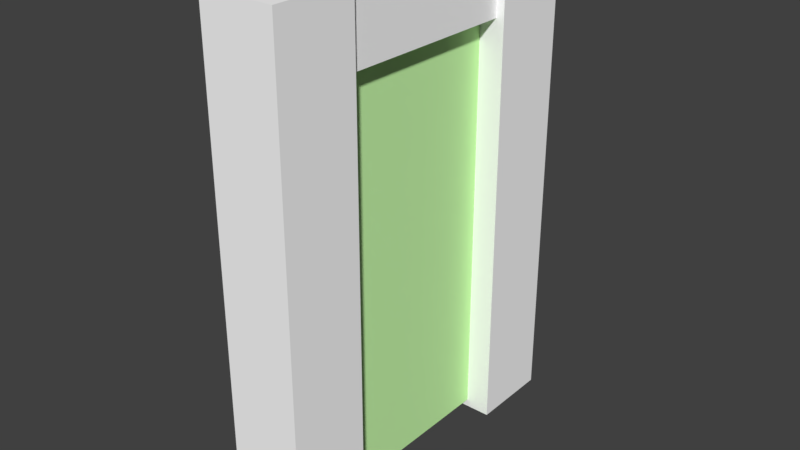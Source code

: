 # Source: portal.blend  (saved by Blender 2.78.0; exported with 4.5.12 LTS)
import bpy
from mathutils import Matrix  # noqa: F401  (used for matrix-valued properties, if any)

bpy.ops.wm.read_factory_settings(use_empty=True)
scene = bpy.context.scene
scene.name = 'Scene'

# ---- collections
col_collection_1 = bpy.data.collections.new('Collection 1'); scene.collection.children.link(col_collection_1)

# ---- materials (node trees are filled in below, after node groups)
mat_material_001 = bpy.data.materials.new('Material.001')
mat_material_001.alpha_threshold = 0.0
mat_material_001.use_transparent_shadow = False
mat_material_001.diffuse_color = (0.6159, 1.0, 0.4349, 1.0)
mat_material_001.roughness = 0.5
mat_material_001.specular_intensity = 0.0
mat_frame_001 = bpy.data.materials.new('Frame.001')
mat_frame_001.alpha_threshold = 0.0
mat_frame_001.use_transparent_shadow = False
mat_frame_001.diffuse_color = (1.0, 1.0, 1.0, 1.0)
mat_frame_001.roughness = 0.5
mat_frame_001.specular_intensity = 0.0

# ---- material node trees

# ---- world
world_world = bpy.data.worlds.new('World'); scene.world = world_world
world_world.color = (0.05088, 0.05088, 0.05088)
world_world.use_sun_shadow = False
world_world.sun_shadow_jitter_overblur = 0.0
world_world.cycles.sampling_method = 'MANUAL'

# ---- meshes
me_cube_004 = bpy.data.meshes.new('Cube.004')
me_cube_004.from_pydata([(-1.0, -1.0, -1.0), (-1.0, -1.0, 1.0), (-1.0, 1.0, -1.0), (-1.0, 1.0, 1.0), (1.0, -1.0, -1.0), (1.0, -1.0, 1.0), (1.0, 1.0, -1.0), (1.0, 1.0, 1.0)], [], [(0, 1, 3, 2), (2, 3, 7, 6), (6, 7, 5, 4), (4, 5, 1, 0), (2, 6, 4, 0), (7, 3, 1, 5)])
me_cube_004.materials.append(mat_material_001)
me_cube_004.use_remesh_preserve_volume = False
me_cube_004.use_remesh_preserve_attributes = False
me_cube_004.use_mirror_vertex_groups = False
me_cube_004.update()
me_cube_003 = bpy.data.meshes.new('Cube.003')
me_cube_003.from_pydata([(-0.9957, 11.05, 0.5409), (-0.9957, -0.9852, 0.5409), (-0.9957, 11.05, 1.004), (-0.9957, -0.9852, 1.004), (0.9957, 11.05, 0.5409), (0.9957, -0.9852, 0.5409), (0.9957, 11.05, 1.004), (0.9957, -0.9852, 1.004), (-0.9957, 11.05, -1.003), (-0.9957, -0.9852, -1.003), (-0.9957, 11.05, -0.5405), (-0.9957, -0.9852, -0.5405), (0.9957, 11.05, -1.003), (0.9957, -0.9852, -1.003), (0.9957, 11.05, -0.5405), (0.9957, -0.9852, -0.5405), (-0.7762, -0.7545, -0.7762), (-0.7762, -0.7545, 0.7762), (-0.7762, 0.798, -0.7762), (-0.7762, 0.798, 0.7762), (0.7762, -0.7545, -0.7762), (0.7762, -0.7545, 0.7762), (0.7762, 0.798, -0.7762), (0.7762, 0.798, 0.7762)], [], [(0, 1, 3, 2), (2, 3, 7, 6), (6, 7, 5, 4), (4, 5, 1, 0), (2, 6, 4, 0), (7, 3, 1, 5), (8, 9, 11, 10), (10, 11, 15, 14), (14, 15, 13, 12), (12, 13, 9, 8), (10, 14, 12, 8), (15, 11, 9, 13), (16, 17, 19, 18), (18, 19, 23, 22), (22, 23, 21, 20), (20, 21, 17, 16), (18, 22, 20, 16), (23, 19, 17, 21)])
me_cube_003.materials.append(mat_frame_001)
me_cube_003.use_remesh_preserve_volume = False
me_cube_003.use_remesh_preserve_attributes = False
me_cube_003.use_mirror_vertex_groups = False
me_cube_003.update()

# ---- objects
ob_portal = bpy.data.objects.new('Portal', me_cube_004)
ob_frame = bpy.data.objects.new('Frame', me_cube_003)

# ---- transforms, parenting, visibility, modifiers, constraints
ob_portal.location = (0.0, 0.0, 1.551)
ob_portal.scale = (0.07865, 0.7499, 1.505)
ob_portal.lineart.crease_threshold = 0.0
ob_frame.location = (0.0, 0.05266, 2.968)
ob_frame.rotation_euler = (-1.571, 2.385e-08, 3.142)
ob_frame.scale = (0.245, 0.2692, 1.163)
ob_frame.lineart.crease_threshold = 0.0

# ---- collection membership
col_collection_1.objects.link(ob_portal)
col_collection_1.objects.link(ob_frame)

# ---- scene / render settings (as saved in the file)
scene.frame_start = 1; scene.frame_end = 250; scene.frame_set(1)
scene.render.engine = 'BLENDER_EEVEE_NEXT'
scene.render.resolution_percentage = 50
scene.render.dither_intensity = 0.0
scene.cycles.use_denoising = False
scene.cycles.samples = 128
scene.cycles.sampling_pattern = 'TABULATED_SOBOL'
scene.cycles.light_sampling_threshold = 0.0
scene.cycles.use_adaptive_sampling = False
scene.cycles.use_light_tree = False
scene.cycles.blur_glossy = 0.0
scene.cycles.sample_clamp_indirect = 0.0
scene.view_settings.view_transform = 'Standard'
bpy.context.view_layer.update()

# ---- added for rendering (the .blend has no active camera and no usable light): camera, sun
cam_auto = bpy.data.cameras.new('AutoCamera')
cam_auto.lens = 50.0
cam_auto.sensor_width = 36.0
cam_auto.clip_end = 1000.0
ob_auto_camera = bpy.data.objects.new('AutoCamera', cam_auto)
scene.collection.objects.link(ob_auto_camera)
ob_auto_camera.location = (3.72217, -4.41419, 4.59104)
ob_auto_camera.rotation_euler = (1.09748, -7.21219e-08, 0.694738)
scene.camera = ob_auto_camera
light_auto_sun = bpy.data.lights.new('AutoSun', 'SUN')
light_auto_sun.energy = 3.0
light_auto_sun.angle = 0.0523599
ob_auto_sun = bpy.data.objects.new('AutoSun', light_auto_sun)
scene.collection.objects.link(ob_auto_sun)
ob_auto_sun.rotation_euler = (0.872665, 0.174533, 0.523599)
bpy.context.view_layer.update()
